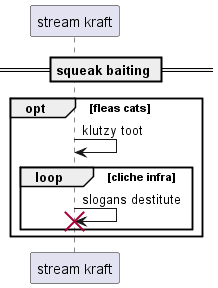

The diagram above was rendered by PlantUML. Its source (embedded in the PNG):
@startuml
participant "stream kraft" as 0
== squeak baiting ==
opt fleas cats
0 -> 0: klutzy toot
loop cliche infra
0 -> 0!! : slogans destitute
end
end
@enduml